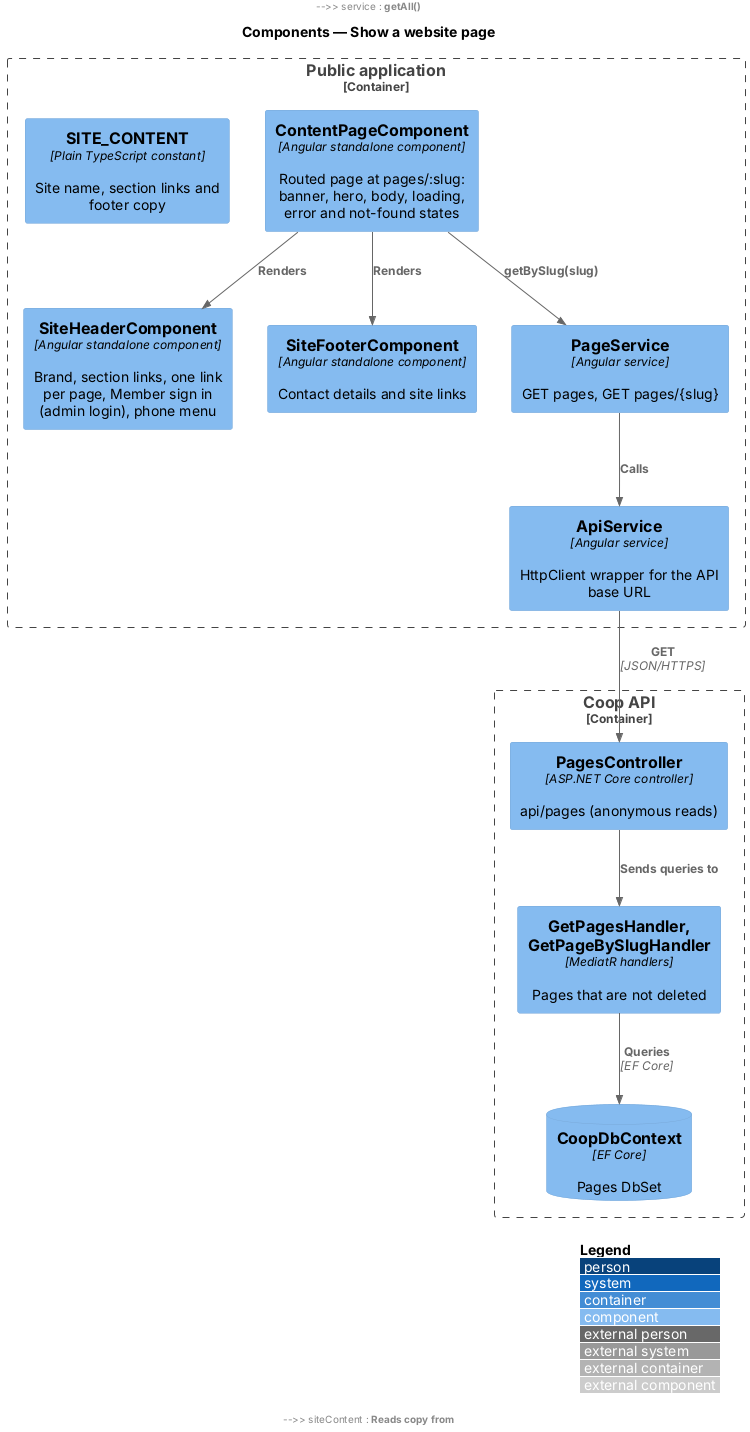

The diagram above was rendered by PlantUML. Its source (embedded in the PNG):
@startuml
!include <C4/C4_Component>
LAYOUT_WITH_LEGEND()
title Components — Show a website page

Container_Boundary(publicApp, "Public application") {
  Component(content, "ContentPageComponent", "Angular standalone component", "Routed page at pages/:slug: banner, hero, body, loading, error and not-found states")
  Component(header, "SiteHeaderComponent", "Angular standalone component", "Brand, section links, one link per page, Member sign in (admin login), phone menu")
  Component(footer, "SiteFooterComponent", "Angular standalone component", "Contact details and site links")
  Component(siteContent, "SITE_CONTENT", "Plain TypeScript constant", "Site name, section links and footer copy")
  Component(service, "PageService", "Angular service", "GET pages, GET pages/{slug}")
  Component(apiService, "ApiService", "Angular service", "HttpClient wrapper for the API base URL")
}
Container_Boundary(api, "Coop API") {
  Component(controller, "PagesController", "ASP.NET Core controller", "api/pages (anonymous reads)")
  Component(handlers, "GetPagesHandler, GetPageBySlugHandler", "MediatR handlers", "Pages that are not deleted")
  ComponentDb(db, "CoopDbContext", "EF Core", "Pages DbSet")
}
Rel(content, header, "Renders")
Rel(content, footer, "Renders")
Rel(header, siteContent, "Reads copy from")
Rel(footer, siteContent, "Reads copy from")
Rel(content, service, "getBySlug(slug)")
Rel(header, service, "getAll()")
Rel(service, apiService, "Calls")
Rel(apiService, controller, "GET", "JSON/HTTPS")
Rel(controller, handlers, "Sends queries to")
Rel(handlers, db, "Queries", "EF Core")
@enduml